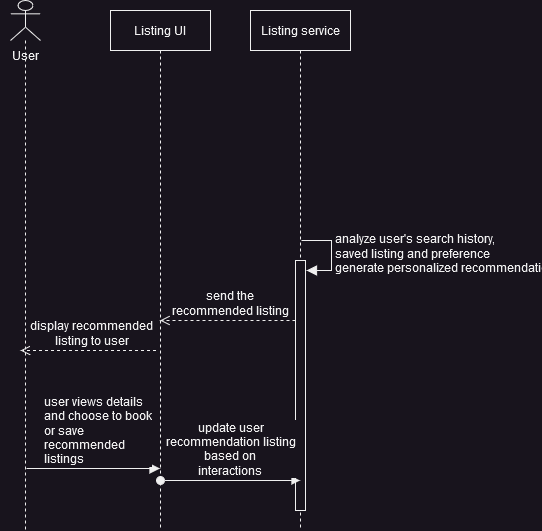

The diagram above was exported from draw.io. Its source (the exported page's mxGraphModel, read from the mxfile embedded in the PNG):
<mxGraphModel dx="1290" dy="566" grid="1" gridSize="10" guides="1" tooltips="1" connect="1" arrows="1" fold="1" page="1" pageScale="1" pageWidth="850" pageHeight="1100" math="0" shadow="0">
  <root>
    <mxCell id="0" />
    <mxCell id="1" parent="0" />
    <mxCell id="RZwWK1NtfiJRYeU-XesU-1" value="" style="shape=umlLifeline;perimeter=lifelinePerimeter;whiteSpace=wrap;html=1;container=1;dropTarget=0;collapsible=0;recursiveResize=0;outlineConnect=0;portConstraint=eastwest;newEdgeStyle={&quot;edgeStyle&quot;:&quot;elbowEdgeStyle&quot;,&quot;elbow&quot;:&quot;vertical&quot;,&quot;curved&quot;:0,&quot;rounded&quot;:0};participant=umlActor;" vertex="1" parent="1">
      <mxGeometry x="90" y="40" width="30" height="530" as="geometry" />
    </mxCell>
    <mxCell id="RZwWK1NtfiJRYeU-XesU-2" value="User" style="text;html=1;align=center;verticalAlign=middle;resizable=0;points=[];autosize=1;strokeColor=none;fillColor=none;" vertex="1" parent="1">
      <mxGeometry x="80" y="80" width="50" height="30" as="geometry" />
    </mxCell>
    <mxCell id="RZwWK1NtfiJRYeU-XesU-3" value="Listing UI" style="shape=umlLifeline;perimeter=lifelinePerimeter;whiteSpace=wrap;html=1;container=1;dropTarget=0;collapsible=0;recursiveResize=0;outlineConnect=0;portConstraint=eastwest;newEdgeStyle={&quot;edgeStyle&quot;:&quot;elbowEdgeStyle&quot;,&quot;elbow&quot;:&quot;vertical&quot;,&quot;curved&quot;:0,&quot;rounded&quot;:0};" vertex="1" parent="1">
      <mxGeometry x="190" y="50" width="100" height="520" as="geometry" />
    </mxCell>
    <mxCell id="RZwWK1NtfiJRYeU-XesU-4" value="Listing service" style="shape=umlLifeline;perimeter=lifelinePerimeter;whiteSpace=wrap;html=1;container=1;dropTarget=0;collapsible=0;recursiveResize=0;outlineConnect=0;portConstraint=eastwest;newEdgeStyle={&quot;edgeStyle&quot;:&quot;elbowEdgeStyle&quot;,&quot;elbow&quot;:&quot;vertical&quot;,&quot;curved&quot;:0,&quot;rounded&quot;:0};" vertex="1" parent="1">
      <mxGeometry x="330" y="50" width="100" height="520" as="geometry" />
    </mxCell>
    <mxCell id="RZwWK1NtfiJRYeU-XesU-5" value="&lt;div&gt;send the &lt;br&gt;&lt;/div&gt;&lt;div&gt;recommended listing&lt;/div&gt;" style="html=1;verticalAlign=bottom;endArrow=open;dashed=1;endSize=8;edgeStyle=elbowEdgeStyle;elbow=vertical;curved=0;rounded=0;fontSize=12;" edge="1" parent="1">
      <mxGeometry x="-0.0406" relative="1" as="geometry">
        <mxPoint x="239.5" y="360" as="targetPoint" />
        <mxPoint x="375" y="360" as="sourcePoint" />
        <Array as="points">
          <mxPoint x="340" y="360" />
          <mxPoint x="250" y="470" />
          <mxPoint x="430" y="470" />
        </Array>
        <mxPoint as="offset" />
      </mxGeometry>
    </mxCell>
    <mxCell id="RZwWK1NtfiJRYeU-XesU-6" value="" style="html=1;points=[];perimeter=orthogonalPerimeter;outlineConnect=0;targetShapes=umlLifeline;portConstraint=eastwest;newEdgeStyle={&quot;edgeStyle&quot;:&quot;elbowEdgeStyle&quot;,&quot;elbow&quot;:&quot;vertical&quot;,&quot;curved&quot;:0,&quot;rounded&quot;:0};fontSize=16;" vertex="1" parent="1">
      <mxGeometry x="375" y="300" width="10" height="250" as="geometry" />
    </mxCell>
    <mxCell id="RZwWK1NtfiJRYeU-XesU-7" value="&lt;div&gt;analyze user's search history, &lt;br&gt;&lt;/div&gt;&lt;div&gt;saved listing and preference&lt;/div&gt;&lt;div&gt;generate personalized recommendation&lt;/div&gt;" style="html=1;align=left;spacingLeft=2;endArrow=block;rounded=0;edgeStyle=orthogonalEdgeStyle;curved=0;rounded=0;fontSize=12;startSize=8;endSize=8;" edge="1" parent="1">
      <mxGeometry relative="1" as="geometry">
        <mxPoint x="381" y="280" as="sourcePoint" />
        <Array as="points">
          <mxPoint x="411" y="310" />
        </Array>
        <mxPoint x="386" y="310" as="targetPoint" />
      </mxGeometry>
    </mxCell>
    <mxCell id="RZwWK1NtfiJRYeU-XesU-8" value="&lt;div&gt;&lt;div&gt;display recommended &lt;br&gt;&lt;/div&gt;&lt;div&gt;listing to user&lt;/div&gt;&lt;/div&gt;" style="html=1;verticalAlign=bottom;endArrow=open;dashed=1;endSize=8;edgeStyle=elbowEdgeStyle;elbow=vertical;curved=0;rounded=0;fontSize=12;" edge="1" parent="1">
      <mxGeometry x="-0.0406" relative="1" as="geometry">
        <mxPoint x="100" y="390" as="targetPoint" />
        <mxPoint x="235.5" y="390" as="sourcePoint" />
        <Array as="points">
          <mxPoint x="200.5" y="390" />
          <mxPoint x="110.5" y="500" />
          <mxPoint x="290.5" y="500" />
        </Array>
        <mxPoint as="offset" />
      </mxGeometry>
    </mxCell>
    <mxCell id="RZwWK1NtfiJRYeU-XesU-9" value="&lt;div&gt;user views details&lt;/div&gt;&lt;div&gt;and choose to book&lt;/div&gt;&lt;div&gt;or save &lt;br&gt;&lt;/div&gt;&lt;div&gt;recommended&lt;/div&gt;&lt;div&gt;listings&lt;br&gt;&lt;/div&gt;" style="html=1;align=left;spacingLeft=2;endArrow=block;rounded=0;edgeStyle=orthogonalEdgeStyle;curved=0;rounded=0;fontSize=12;startSize=8;endSize=8;" edge="1" parent="1">
      <mxGeometry x="-0.7903" y="38" relative="1" as="geometry">
        <mxPoint x="106" y="508" as="sourcePoint" />
        <Array as="points">
          <mxPoint x="180" y="508" />
          <mxPoint x="180" y="508" />
        </Array>
        <mxPoint x="239.5" y="508" as="targetPoint" />
        <mxPoint as="offset" />
      </mxGeometry>
    </mxCell>
    <mxCell id="RZwWK1NtfiJRYeU-XesU-10" value="&lt;div&gt;update user&lt;/div&gt;&lt;div&gt;recommendation listing&lt;/div&gt;&lt;div&gt;based on &lt;br&gt;&lt;/div&gt;&lt;div&gt;interactions&lt;br&gt;&lt;/div&gt;" style="html=1;verticalAlign=bottom;startArrow=oval;startFill=1;endArrow=block;startSize=8;edgeStyle=elbowEdgeStyle;elbow=vertical;curved=0;rounded=0;fontSize=12;" edge="1" parent="1" target="RZwWK1NtfiJRYeU-XesU-4">
      <mxGeometry width="60" relative="1" as="geometry">
        <mxPoint x="240" y="520" as="sourcePoint" />
        <mxPoint x="300" y="520" as="targetPoint" />
      </mxGeometry>
    </mxCell>
  </root>
</mxGraphModel>